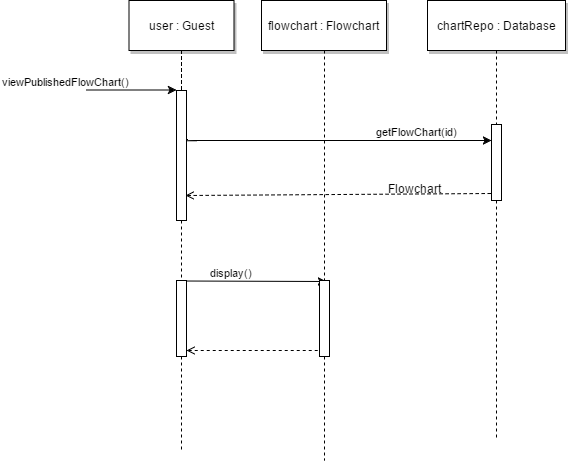

The diagram above was exported from draw.io. Its source (the exported page's mxGraphModel, read from the mxfile embedded in the PNG):
<mxGraphModel dx="1426" dy="696" grid="1" gridSize="10" guides="1" tooltips="1" connect="1" arrows="1" fold="1" page="0" pageScale="1.5" pageWidth="826" pageHeight="1169" background="#ffffff" math="0" shadow="0">
  <root>
    <mxCell id="0" style=";html=1;" />
    <mxCell id="1" style=";html=1;" parent="0" />
    <mxCell id="2" value="" style="fillColor=#FFFFFF;strokeColor=#000000;html=1;" parent="1" vertex="1">
      <mxGeometry x="200" y="150" width="10" height="130" as="geometry" />
    </mxCell>
    <mxCell id="3" value="viewPublishedFlowChart()" style="edgeStyle=none;verticalLabelPosition=top;verticalAlign=bottom;labelPosition=left;align=right;html=1;" parent="1" edge="1">
      <mxGeometry x="110" y="49.5" width="100" height="100" as="geometry">
        <mxPoint x="110" y="149.5" as="sourcePoint" />
        <mxPoint x="200" y="149.5" as="targetPoint" />
      </mxGeometry>
    </mxCell>
    <mxCell id="4" value="user : Guest" style="shadow=1;fillColor=#FFFFFF;strokeColor=#000000;html=1;" parent="1" vertex="1">
      <mxGeometry x="152.5" y="60" width="105" height="50" as="geometry" />
    </mxCell>
    <mxCell id="7" value="flowchart : Flowchart" style="shadow=1;fillColor=#FFFFFF;strokeColor=#000000;html=1;" parent="1" vertex="1">
      <mxGeometry x="285" y="60" width="125" height="50" as="geometry" />
    </mxCell>
    <mxCell id="11" value="" style="edgeStyle=none;verticalLabelPosition=top;verticalAlign=bottom;endArrow=none;startArrow=open;dashed=1;html=1;entryX=0;entryY=0.908;entryPerimeter=0;startFill=0;exitX=0.9;exitY=0.808;exitPerimeter=0;" parent="1" edge="1" target="17" source="2">
      <mxGeometry x="220" y="172.25887345679013" width="100" height="100" as="geometry">
        <mxPoint x="210" y="259.7588734567901" as="sourcePoint" />
        <mxPoint x="340" y="259.7588734567901" as="targetPoint" />
      </mxGeometry>
    </mxCell>
    <mxCell id="15" value="chartRepo : Database" style="shadow=1;fillColor=#FFFFFF;strokeColor=#000000;html=1;" parent="1" vertex="1">
      <mxGeometry x="451" y="60" width="138" height="50" as="geometry" />
    </mxCell>
    <mxCell id="19" value="getFlowChart(id)" style="edgeStyle=elbowEdgeStyle;elbow=vertical;verticalLabelPosition=top;verticalAlign=bottom;html=1;exitX=1.117;exitY=0.378;exitPerimeter=0;" parent="1" source="2" target="17" edge="1">
      <mxGeometry width="100" height="100" as="geometry">
        <mxPoint x="352.5" y="200" as="sourcePoint" />
        <mxPoint x="450" y="290" as="targetPoint" />
        <Array as="points">
          <mxPoint x="430" y="200" />
          <mxPoint x="440" y="200" />
        </Array>
        <mxPoint x="77" as="offset" />
      </mxGeometry>
    </mxCell>
    <mxCell id="33" value="" style="edgeStyle=elbowEdgeStyle;elbow=horizontal;endArrow=none;dashed=1;html=1;" parent="1" source="4" target="2" edge="1">
      <mxGeometry x="230.00000000000003" y="310" width="100" height="100" as="geometry">
        <mxPoint x="230.00000000000003" y="410" as="sourcePoint" />
        <mxPoint x="330" y="310" as="targetPoint" />
      </mxGeometry>
    </mxCell>
    <mxCell id="44" value="" style="edgeStyle=none;dashed=1;endArrow=none;html=1;" parent="1" source="696923c274bcf12c-98" edge="1">
      <mxGeometry x="50" y="300" width="100" height="100" as="geometry">
        <mxPoint x="50" y="400" as="sourcePoint" />
        <mxPoint x="205" y="510" as="targetPoint" />
      </mxGeometry>
    </mxCell>
    <mxCell id="52" value="" style="edgeStyle=none;endArrow=none;dashed=1;html=1;exitX=0.5;exitY=1;" parent="1" source="696923c274bcf12c-93" edge="1">
      <mxGeometry x="376.5711805555559" y="339.6971450617284" width="100" height="100" as="geometry">
        <mxPoint x="347.5" y="260" as="sourcePoint" />
        <mxPoint x="348" y="520" as="targetPoint" />
      </mxGeometry>
    </mxCell>
    <mxCell id="696923c274bcf12c-91" value="Flowchart" style="text;html=1;resizable=0;points=[];autosize=1;align=left;verticalAlign=top;spacingTop=-4;" vertex="1" parent="1">
      <mxGeometry x="410" y="239" width="70" height="20" as="geometry" />
    </mxCell>
    <mxCell id="696923c274bcf12c-92" value="display()" style="edgeStyle=none;verticalLabelPosition=top;verticalAlign=bottom;labelPosition=left;align=right;html=1;" edge="1" parent="1">
      <mxGeometry x="205" y="240.5" width="100" height="100" as="geometry">
        <mxPoint x="205" y="340.5" as="sourcePoint" />
        <mxPoint x="350" y="341" as="targetPoint" />
      </mxGeometry>
    </mxCell>
    <mxCell id="696923c274bcf12c-93" value="" style="fillColor=#FFFFFF;strokeColor=#000000;html=1;" vertex="1" parent="1">
      <mxGeometry x="343" y="340" width="10" height="76" as="geometry" />
    </mxCell>
    <mxCell id="696923c274bcf12c-94" value="" style="edgeStyle=none;endArrow=none;dashed=1;html=1;exitX=0.5;exitY=1;" edge="1" parent="1" source="7" target="696923c274bcf12c-93">
      <mxGeometry x="376.5711805555559" y="339.6971450617284" width="100" height="100" as="geometry">
        <mxPoint x="348" y="110" as="sourcePoint" />
        <mxPoint x="348" y="520" as="targetPoint" />
      </mxGeometry>
    </mxCell>
    <mxCell id="696923c274bcf12c-95" value="" style="edgeStyle=none;endArrow=none;dashed=1;html=1;exitX=0.5;exitY=1;" edge="1" parent="1">
      <mxGeometry x="548.5711805555559" y="339.6971450617284" width="100" height="100" as="geometry">
        <mxPoint x="520" y="110" as="sourcePoint" />
        <mxPoint x="520" y="500" as="targetPoint" />
      </mxGeometry>
    </mxCell>
    <mxCell id="17" value="" style="fillColor=#FFFFFF;strokeColor=#000000;html=1;" parent="1" vertex="1">
      <mxGeometry x="515" y="184" width="10" height="76" as="geometry" />
    </mxCell>
    <mxCell id="696923c274bcf12c-98" value="" style="fillColor=#FFFFFF;strokeColor=#000000;html=1;" vertex="1" parent="1">
      <mxGeometry x="200" y="340" width="10" height="76" as="geometry" />
    </mxCell>
    <mxCell id="696923c274bcf12c-99" value="" style="edgeStyle=none;dashed=1;endArrow=none;html=1;" edge="1" parent="1" source="2" target="696923c274bcf12c-98">
      <mxGeometry x="50" y="300" width="100" height="100" as="geometry">
        <mxPoint x="205" y="280" as="sourcePoint" />
        <mxPoint x="205" y="510" as="targetPoint" />
      </mxGeometry>
    </mxCell>
    <mxCell id="696923c274bcf12c-96" value="" style="edgeStyle=none;verticalLabelPosition=top;verticalAlign=bottom;endArrow=none;startArrow=open;dashed=1;html=1;entryX=0;entryY=0.908;entryPerimeter=0;startFill=0;" edge="1" parent="1">
      <mxGeometry x="48" y="329.2588734567901" width="100" height="100" as="geometry">
        <mxPoint x="210" y="410" as="sourcePoint" />
        <mxPoint x="343" y="410" as="targetPoint" />
      </mxGeometry>
    </mxCell>
  </root>
</mxGraphModel>